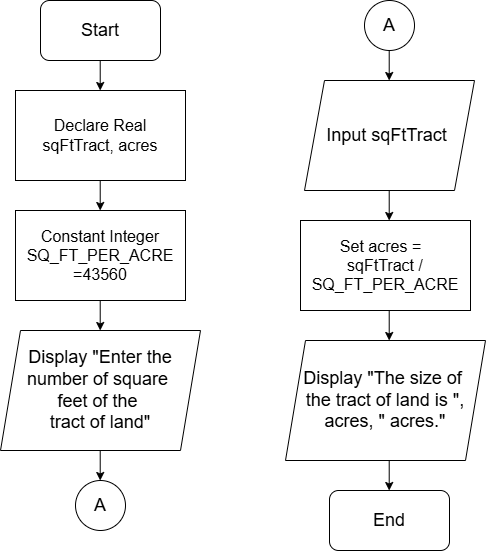

The diagram above was exported from draw.io. Its source (the exported page's mxGraphModel, read from the mxfile embedded in the PNG):
<mxGraphModel dx="924" dy="512" grid="1" gridSize="10" guides="1" tooltips="1" connect="1" arrows="1" fold="1" page="1" pageScale="1" pageWidth="827" pageHeight="1169" math="0" shadow="0">
  <root>
    <mxCell id="WIyWlLk6GJQsqaUBKTNV-0" />
    <mxCell id="WIyWlLk6GJQsqaUBKTNV-1" parent="WIyWlLk6GJQsqaUBKTNV-0" />
    <mxCell id="Bl9MC_9u6lZYDg1g24JX-0" parent="WIyWlLk6GJQsqaUBKTNV-1" style="rounded=1;whiteSpace=wrap;html=1;" value="&lt;span style=&quot;font-size: 18px;&quot;&gt;End&lt;/span&gt;" vertex="1">
      <mxGeometry height="60" width="120" x="354" y="530" as="geometry" />
    </mxCell>
    <mxCell id="Bl9MC_9u6lZYDg1g24JX-1" parent="WIyWlLk6GJQsqaUBKTNV-1" style="rounded=1;whiteSpace=wrap;html=1;" value="&lt;font style=&quot;font-size: 18px;&quot;&gt;Start&lt;/font&gt;" vertex="1">
      <mxGeometry height="60" width="120" x="65" y="40" as="geometry" />
    </mxCell>
    <mxCell id="Bl9MC_9u6lZYDg1g24JX-3" parent="WIyWlLk6GJQsqaUBKTNV-1" style="rounded=0;whiteSpace=wrap;html=1;" value="&lt;font size=&quot;3&quot;&gt;Declare Real sqFtTract, acres&lt;/font&gt;" vertex="1">
      <mxGeometry height="90" width="170" x="40" y="130" as="geometry" />
    </mxCell>
    <mxCell id="Bl9MC_9u6lZYDg1g24JX-4" parent="WIyWlLk6GJQsqaUBKTNV-1" style="rounded=0;whiteSpace=wrap;html=1;" value="&lt;font size=&quot;3&quot;&gt;Constant Integer SQ_FT_PER_ACRE&lt;/font&gt;&lt;div&gt;&lt;font size=&quot;3&quot;&gt;=43560&lt;/font&gt;&lt;/div&gt;" vertex="1">
      <mxGeometry height="90" width="170" x="40" y="250" as="geometry" />
    </mxCell>
    <mxCell id="Bl9MC_9u6lZYDg1g24JX-6" parent="WIyWlLk6GJQsqaUBKTNV-1" style="shape=parallelogram;perimeter=parallelogramPerimeter;whiteSpace=wrap;html=1;fixedSize=1;" value="&lt;font style=&quot;font-size: 18px;&quot;&gt;Input sqFtTract&amp;nbsp;&lt;/font&gt;" vertex="1">
      <mxGeometry height="110" width="170" x="329" y="120" as="geometry" />
    </mxCell>
    <mxCell id="Bl9MC_9u6lZYDg1g24JX-7" parent="WIyWlLk6GJQsqaUBKTNV-1" style="shape=parallelogram;perimeter=parallelogramPerimeter;whiteSpace=wrap;html=1;fixedSize=1;" value="&lt;font style=&quot;font-size: 18px;&quot;&gt;Display &quot;Enter the number of square&amp;nbsp;&lt;/font&gt;&lt;div&gt;&lt;font style=&quot;font-size: 18px;&quot;&gt;feet&amp;nbsp;&lt;/font&gt;&lt;span style=&quot;font-size: 18px; background-color: transparent; color: light-dark(rgb(0, 0, 0), rgb(255, 255, 255));&quot;&gt;of the&amp;nbsp;&lt;/span&gt;&lt;div&gt;&lt;div&gt;&lt;font style=&quot;font-size: 18px;&quot;&gt;tract of land&quot;&lt;/font&gt;&lt;/div&gt;&lt;/div&gt;&lt;/div&gt;" vertex="1">
      <mxGeometry height="120" width="200" x="25" y="370" as="geometry" />
    </mxCell>
    <mxCell id="Bl9MC_9u6lZYDg1g24JX-8" parent="WIyWlLk6GJQsqaUBKTNV-1" style="ellipse;whiteSpace=wrap;html=1;aspect=fixed;" value="&lt;font style=&quot;font-size: 18px;&quot;&gt;A&lt;/font&gt;" vertex="1">
      <mxGeometry height="50" width="50" x="100" y="520" as="geometry" />
    </mxCell>
    <mxCell id="Bl9MC_9u6lZYDg1g24JX-9" parent="WIyWlLk6GJQsqaUBKTNV-1" style="ellipse;whiteSpace=wrap;html=1;aspect=fixed;" value="&lt;font style=&quot;font-size: 18px;&quot;&gt;A&lt;/font&gt;" vertex="1">
      <mxGeometry height="50" width="50" x="389" y="40" as="geometry" />
    </mxCell>
    <mxCell id="Bl9MC_9u6lZYDg1g24JX-10" parent="WIyWlLk6GJQsqaUBKTNV-1" style="rounded=0;whiteSpace=wrap;html=1;" value="&lt;font size=&quot;3&quot;&gt;Set acres =&amp;nbsp;&amp;nbsp;&lt;/font&gt;&lt;div&gt;&lt;font size=&quot;3&quot;&gt;sqFtTract /&lt;/font&gt;&lt;/div&gt;&lt;div&gt;&lt;span style=&quot;font-size: medium;&quot;&gt;SQ_FT_PER_ACRE&lt;/span&gt;&lt;/div&gt;" vertex="1">
      <mxGeometry height="90" width="170" x="325" y="260" as="geometry" />
    </mxCell>
    <mxCell id="Bl9MC_9u6lZYDg1g24JX-11" parent="WIyWlLk6GJQsqaUBKTNV-1" style="shape=parallelogram;perimeter=parallelogramPerimeter;whiteSpace=wrap;html=1;fixedSize=1;" value="&lt;font style=&quot;font-size: 18px;&quot;&gt;Display &quot;The size of&amp;nbsp;&lt;/font&gt;&lt;div&gt;&lt;font style=&quot;font-size: 18px;&quot;&gt;the tract of land is&amp;nbsp;&lt;/font&gt;&lt;span style=&quot;font-size: 18px; background-color: transparent; color: light-dark(rgb(0, 0, 0), rgb(255, 255, 255));&quot;&gt;&quot;, acres, &quot; acres.&quot;&lt;/span&gt;&lt;/div&gt;" vertex="1">
      <mxGeometry height="120" width="200" x="310" y="380" as="geometry" />
    </mxCell>
    <mxCell id="Bl9MC_9u6lZYDg1g24JX-12" edge="1" parent="WIyWlLk6GJQsqaUBKTNV-1" style="endArrow=classic;html=1;rounded=0;" value="">
      <mxGeometry height="50" relative="1" width="50" as="geometry">
        <mxPoint x="124.71" y="100" as="sourcePoint" />
        <mxPoint x="124.71" y="130" as="targetPoint" />
      </mxGeometry>
    </mxCell>
    <mxCell id="Bl9MC_9u6lZYDg1g24JX-13" edge="1" parent="WIyWlLk6GJQsqaUBKTNV-1" style="endArrow=classic;html=1;rounded=0;" value="">
      <mxGeometry height="50" relative="1" width="50" as="geometry">
        <mxPoint x="124.71" y="220" as="sourcePoint" />
        <mxPoint x="124.71" y="250" as="targetPoint" />
      </mxGeometry>
    </mxCell>
    <mxCell id="Bl9MC_9u6lZYDg1g24JX-14" edge="1" parent="WIyWlLk6GJQsqaUBKTNV-1" style="endArrow=classic;html=1;rounded=0;" value="">
      <mxGeometry height="50" relative="1" width="50" as="geometry">
        <mxPoint x="124.71" y="340" as="sourcePoint" />
        <mxPoint x="124.71" y="370" as="targetPoint" />
      </mxGeometry>
    </mxCell>
    <mxCell id="Bl9MC_9u6lZYDg1g24JX-15" edge="1" parent="WIyWlLk6GJQsqaUBKTNV-1" style="endArrow=classic;html=1;rounded=0;" value="">
      <mxGeometry height="50" relative="1" width="50" as="geometry">
        <mxPoint x="124.71" y="490" as="sourcePoint" />
        <mxPoint x="124.71" y="520" as="targetPoint" />
      </mxGeometry>
    </mxCell>
    <mxCell id="Bl9MC_9u6lZYDg1g24JX-16" edge="1" parent="WIyWlLk6GJQsqaUBKTNV-1" style="endArrow=classic;html=1;rounded=0;" value="">
      <mxGeometry height="50" relative="1" width="50" as="geometry">
        <mxPoint x="413.71" y="90" as="sourcePoint" />
        <mxPoint x="413.71" y="120" as="targetPoint" />
      </mxGeometry>
    </mxCell>
    <mxCell id="Bl9MC_9u6lZYDg1g24JX-17" edge="1" parent="WIyWlLk6GJQsqaUBKTNV-1" style="endArrow=classic;html=1;rounded=0;" value="">
      <mxGeometry height="50" relative="1" width="50" as="geometry">
        <mxPoint x="413.71" y="230" as="sourcePoint" />
        <mxPoint x="413.71" y="260" as="targetPoint" />
      </mxGeometry>
    </mxCell>
    <mxCell id="Bl9MC_9u6lZYDg1g24JX-18" edge="1" parent="WIyWlLk6GJQsqaUBKTNV-1" style="endArrow=classic;html=1;rounded=0;" value="">
      <mxGeometry height="50" relative="1" width="50" as="geometry">
        <mxPoint x="413.71" y="350" as="sourcePoint" />
        <mxPoint x="413.71" y="380" as="targetPoint" />
      </mxGeometry>
    </mxCell>
    <mxCell id="Bl9MC_9u6lZYDg1g24JX-19" edge="1" parent="WIyWlLk6GJQsqaUBKTNV-1" style="endArrow=classic;html=1;rounded=0;" value="">
      <mxGeometry height="50" relative="1" width="50" as="geometry">
        <mxPoint x="413.71" y="500" as="sourcePoint" />
        <mxPoint x="413.71" y="530" as="targetPoint" />
      </mxGeometry>
    </mxCell>
  </root>
</mxGraphModel>